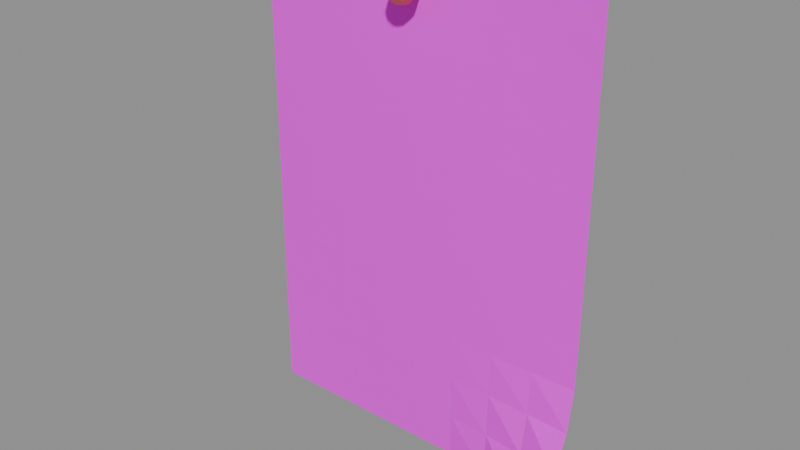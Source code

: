 # Source: Note_A4.blend  (saved by Blender 5.3.31; exported with 4.5.12 LTS)
import bpy
from mathutils import Matrix  # noqa: F401  (used for matrix-valued properties, if any)

bpy.ops.wm.read_factory_settings(use_empty=True)
scene = bpy.context.scene
scene.name = 'Scene'

# ---- images (referenced by path relative to the original .blend; pixels are not part of the script)
import os
ASSET_DIR = os.environ.get("B2B_ASSET_DIR", "")  # directory of the original .blend (textures are referenced by path, not embedded)
HERE = os.path.dirname(os.path.abspath(__file__))  # packed textures are extracted next to this script under _unpacked/

def load_image(name, relpath, width, height, colorspace="sRGB"):
    """Load a texture the original file referenced (path relative to the .blend, or extracted next to this script)."""
    p = next((c for c in (os.path.join(HERE, relpath), os.path.join(ASSET_DIR, relpath)) if relpath and os.path.exists(c)), "")
    if p:
        img = bpy.data.images.load(p, check_existing=True)
        img.name = name
    else:  # same state as the original file: an image datablock whose file is absent (Cycles renders it pink)
        img = bpy.data.images.new(name, width, height)
        img.source = "FILE"
        img.filepath = "//" + (relpath or name)
    img.colorspace_settings.name = colorspace
    return img
img_note_paper_png = load_image('Note_Paper.png', 'Note_Paper.png', 1024, 1024, 'sRGB')

# ---- materials (node trees are filled in below, after node groups)
mat_note_paper = bpy.data.materials.new('Note_Paper')
mat_note_paper.diffuse_color = (0.957, 0.937, 0.882, 1.0)
mat_note_pin = bpy.data.materials.new('Note_Pin')
mat_note_pin.diffuse_color = (0.8, 0.12, 0.12, 1.0)

# ---- material node trees
mat_note_paper.use_nodes = True; mat_note_paper.node_tree.nodes.clear()
_N = mat_note_paper.node_tree.nodes; _L = mat_note_paper.node_tree.links
n0 = _N.new('ShaderNodeBsdfPrincipled'); n0.name = 'Principled BSDF'; n0.location = (-200, 100)
n0.inputs[2].default_value = 0.95
n0.inputs[10].default_value = 0.005
n1 = _N.new('ShaderNodeOutputMaterial'); n1.name = 'Material Output'; n1.location = (200, 100)
n2 = _N.new('ShaderNodeTexImage'); n2.name = 'Image Texture'; n2.location = (0, 0)
n2.image = img_note_paper_png
_L.new(n0.outputs[0], n1.inputs[0])
_L.new(n2.outputs[0], n0.inputs[0])
n1.is_active_output = True
mat_note_pin.use_nodes = True; mat_note_pin.node_tree.nodes.clear()
_N = mat_note_pin.node_tree.nodes; _L = mat_note_pin.node_tree.links
n0 = _N.new('ShaderNodeBsdfPrincipled'); n0.name = 'Principled BSDF'; n0.location = (-200, 100)
n0.inputs[0].default_value = (0.8, 0.12, 0.12, 1.0)
n0.inputs[10].default_value = 0.005
n1 = _N.new('ShaderNodeOutputMaterial'); n1.name = 'Material Output'; n1.location = (200, 100)
_L.new(n0.outputs[0], n1.inputs[0])
n1.is_active_output = True

# ---- meshes
me_note_a4 = bpy.data.meshes.new('Note_A4')
me_note_a4.from_pydata([(-0.105, -0.002, -0.1485), (-0.07875, -0.002, -0.1485), (-0.0525, -0.002, -0.1485), (-0.02625, -0.002, -0.1485), (0.0, -0.002, -0.1485), (0.02625, -0.002005, -0.1485), (0.0525, -0.005511, -0.1471), (0.07875, -0.01551, -0.1431), (0.105, -0.032, -0.1365), (-0.105, -0.002, -0.1215), (-0.07875, -0.002323, -0.1215), (-0.0525, -0.002598, -0.1215), (-0.02625, -0.002781, -0.1215), (0.0, -0.002845, -0.1215), (0.02625, -0.002783, -0.1215), (0.0525, -0.004303, -0.1208), (0.07875, -0.008886, -0.1189), (0.105, -0.01657, -0.1157), (-0.105, -0.002, -0.0945), (-0.07875, -0.002621, -0.0945), (-0.0525, -0.003147, -0.0945), (-0.02625, -0.003498, -0.0945), (0.0, -0.003622, -0.0945), (0.02625, -0.003499, -0.0945), (0.0525, -0.003692, -0.09428), (0.07875, -0.004717, -0.09366), (0.105, -0.006656, -0.09264), (-0.105, -0.002, -0.0675), (-0.07875, -0.002868, -0.0675), (-0.0525, -0.003603, -0.0675), (-0.02625, -0.004095, -0.0675), (0.0, -0.004267, -0.0675), (0.02625, -0.004095, -0.0675), (0.0525, -0.003632, -0.06749), (0.07875, -0.002979, -0.06746), (0.105, -0.002248, -0.0674), (-0.105, -0.002, -0.0405), (-0.07875, -0.003044, -0.0405), (-0.0525, -0.00393, -0.0405), (-0.02625, -0.004521, -0.0405), (0.0, -0.004729, -0.0405), (0.02625, -0.004521, -0.0405), (0.0525, -0.00393, -0.0405), (0.07875, -0.003044, -0.0405), (0.105, -0.002, -0.0405), (-0.105, -0.002, -0.0135), (-0.07875, -0.003136, -0.0135), (-0.0525, -0.0041, -0.0135), (-0.02625, -0.004743, -0.0135), (0.0, -0.004969, -0.0135), (0.02625, -0.004743, -0.0135), (0.0525, -0.0041, -0.0135), (0.07875, -0.003136, -0.0135), (0.105, -0.002, -0.0135), (-0.105, -0.002, 0.0135), (-0.07875, -0.003136, 0.0135), (-0.0525, -0.0041, 0.0135), (-0.02625, -0.004743, 0.0135), (0.0, -0.004969, 0.0135), (0.02625, -0.004743, 0.0135), (0.0525, -0.0041, 0.0135), (0.07875, -0.003136, 0.0135), (0.105, -0.002, 0.0135), (-0.105, -0.002, 0.0405), (-0.07875, -0.003044, 0.0405), (-0.0525, -0.00393, 0.0405), (-0.02625, -0.004521, 0.0405), (0.0, -0.004729, 0.0405), (0.02625, -0.004521, 0.0405), (0.0525, -0.00393, 0.0405), (0.07875, -0.003044, 0.0405), (0.105, -0.002, 0.0405), (-0.105, -0.002, 0.0675), (-0.07875, -0.002868, 0.0675), (-0.0525, -0.003603, 0.0675), (-0.02625, -0.004095, 0.0675), (0.0, -0.004267, 0.0675), (0.02625, -0.004095, 0.0675), (0.0525, -0.003603, 0.0675), (0.07875, -0.002868, 0.0675), (0.105, -0.002, 0.0675), (-0.105, -0.002, 0.0945), (-0.07875, -0.002621, 0.0945), (-0.0525, -0.003147, 0.0945), (-0.02625, -0.003498, 0.0945), (0.0, -0.003622, 0.0945), (0.02625, -0.003498, 0.0945), (0.0525, -0.003147, 0.0945), (0.07875, -0.002621, 0.0945), (0.105, -0.002, 0.0945), (-0.105, -0.002, 0.1215), (-0.07875, -0.002323, 0.1215), (-0.0525, -0.002598, 0.1215), (-0.02625, -0.002781, 0.1215), (0.0, -0.002845, 0.1215), (0.02625, -0.002781, 0.1215), (0.0525, -0.002598, 0.1215), (0.07875, -0.002323, 0.1215), (0.105, -0.002, 0.1215), (-0.105, -0.002, 0.1485), (-0.07875, -0.002, 0.1485), (-0.0525, -0.002, 0.1485), (-0.02625, -0.002, 0.1485), (0.0, -0.002, 0.1485), (0.02625, -0.002, 0.1485), (0.0525, -0.002, 0.1485), (0.07875, -0.002, 0.1485), (0.105, -0.002, 0.1485)], [], [(9, 10, 1, 0), (10, 11, 2, 1), (11, 12, 3, 2), (12, 13, 4, 3), (13, 14, 5, 4), (14, 15, 6, 5), (15, 16, 7, 6), (16, 17, 8, 7), (18, 19, 10, 9), (19, 20, 11, 10), (20, 21, 12, 11), (21, 22, 13, 12), (22, 23, 14, 13), (23, 24, 15, 14), (24, 25, 16, 15), (25, 26, 17, 16), (27, 28, 19, 18), (28, 29, 20, 19), (29, 30, 21, 20), (30, 31, 22, 21), (31, 32, 23, 22), (32, 33, 24, 23), (33, 34, 25, 24), (34, 35, 26, 25), (36, 37, 28, 27), (37, 38, 29, 28), (38, 39, 30, 29), (39, 40, 31, 30), (40, 41, 32, 31), (41, 42, 33, 32), (42, 43, 34, 33), (43, 44, 35, 34), (45, 46, 37, 36), (46, 47, 38, 37), (47, 48, 39, 38), (48, 49, 40, 39), (49, 50, 41, 40), (50, 51, 42, 41), (51, 52, 43, 42), (52, 53, 44, 43), (54, 55, 46, 45), (55, 56, 47, 46), (56, 57, 48, 47), (57, 58, 49, 48), (58, 59, 50, 49), (59, 60, 51, 50), (60, 61, 52, 51), (61, 62, 53, 52), (63, 64, 55, 54), (64, 65, 56, 55), (65, 66, 57, 56), (66, 67, 58, 57), (67, 68, 59, 58), (68, 69, 60, 59), (69, 70, 61, 60), (70, 71, 62, 61), (72, 73, 64, 63), (73, 74, 65, 64), (74, 75, 66, 65), (75, 76, 67, 66), (76, 77, 68, 67), (77, 78, 69, 68), (78, 79, 70, 69), (79, 80, 71, 70), (81, 82, 73, 72), (82, 83, 74, 73), (83, 84, 75, 74), (84, 85, 76, 75), (85, 86, 77, 76), (86, 87, 78, 77), (87, 88, 79, 78), (88, 89, 80, 79), (90, 91, 82, 81), (91, 92, 83, 82), (92, 93, 84, 83), (93, 94, 85, 84), (94, 95, 86, 85), (95, 96, 87, 86), (96, 97, 88, 87), (97, 98, 89, 88), (99, 100, 91, 90), (100, 101, 92, 91), (101, 102, 93, 92), (102, 103, 94, 93), (103, 104, 95, 94), (104, 105, 96, 95), (105, 106, 97, 96), (106, 107, 98, 97)])
_uv = me_note_a4.uv_layers.new(name='UVMap')
_uv.uv.foreach_set('vector', [0.0, 0.09091, 0.125, 0.09091, 0.125, 0.0, 0.0, 0.0, 0.125, 0.09091, 0.25, 0.09091, 0.25, 0.0, 0.125, 0.0, 0.25, 0.09091, 0.375, 0.09091, 0.375, 0.0, 0.25, 0.0, 0.375, 0.09091, 0.5, 0.09091, 0.5, 0.0, 0.375, 0.0, 0.5, 0.09091, 0.625, 0.09091, 0.625, 0.0, 0.5, 0.0, 0.625, 0.09091, 0.75, 0.09091, 0.75, 0.0, 0.625, 0.0, 0.75, 0.09091, 0.875, 0.09091, 0.875, 0.0, 0.75, 0.0, 0.875, 0.09091, 1.0, 0.09091, 1.0, 0.0, 0.875, 0.0, 0.0, 0.1818, 0.125, 0.1818, 0.125, 0.09091, 0.0, 0.09091, 0.125, 0.1818, 0.25, 0.1818, 0.25, 0.09091, 0.125, 0.09091, 0.25, 0.1818, 0.375, 0.1818, 0.375, 0.09091, 0.25, 0.09091, 0.375, 0.1818, 0.5, 0.1818, 0.5, 0.09091, 0.375, 0.09091, 0.5, 0.1818, 0.625, 0.1818, 0.625, 0.09091, 0.5, 0.09091, 0.625, 0.1818, 0.75, 0.1818, 0.75, 0.09091, 0.625, 0.09091, 0.75, 0.1818, 0.875, 0.1818, 0.875, 0.09091, 0.75, 0.09091, 0.875, 0.1818, 1.0, 0.1818, 1.0, 0.09091, 0.875, 0.09091, 0.0, 0.2727, 0.125, 0.2727, 0.125, 0.1818, 0.0, 0.1818, 0.125, 0.2727, 0.25, 0.2727, 0.25, 0.1818, 0.125, 0.1818, 0.25, 0.2727, 0.375, 0.2727, 0.375, 0.1818, 0.25, 0.1818, 0.375, 0.2727, 0.5, 0.2727, 0.5, 0.1818, 0.375, 0.1818, 0.5, 0.2727, 0.625, 0.2727, 0.625, 0.1818, 0.5, 0.1818, 0.625, 0.2727, 0.75, 0.2727, 0.75, 0.1818, 0.625, 0.1818, 0.75, 0.2727, 0.875, 0.2727, 0.875, 0.1818, 0.75, 0.1818, 0.875, 0.2727, 1.0, 0.2727, 1.0, 0.1818, 0.875, 0.1818, 0.0, 0.3636, 0.125, 0.3636, 0.125, 0.2727, 0.0, 0.2727, 0.125, 0.3636, 0.25, 0.3636, 0.25, 0.2727, 0.125, 0.2727, 0.25, 0.3636, 0.375, 0.3636, 0.375, 0.2727, 0.25, 0.2727, 0.375, 0.3636, 0.5, 0.3636, 0.5, 0.2727, 0.375, 0.2727, 0.5, 0.3636, 0.625, 0.3636, 0.625, 0.2727, 0.5, 0.2727, 0.625, 0.3636, 0.75, 0.3636, 0.75, 0.2727, 0.625, 0.2727, 0.75, 0.3636, 0.875, 0.3636, 0.875, 0.2727, 0.75, 0.2727, 0.875, 0.3636, 1.0, 0.3636, 1.0, 0.2727, 0.875, 0.2727, 0.0, 0.4545, 0.125, 0.4545, 0.125, 0.3636, 0.0, 0.3636, 0.125, 0.4545, 0.25, 0.4545, 0.25, 0.3636, 0.125, 0.3636, 0.25, 0.4545, 0.375, 0.4545, 0.375, 0.3636, 0.25, 0.3636, 0.375, 0.4545, 0.5, 0.4545, 0.5, 0.3636, 0.375, 0.3636, 0.5, 0.4545, 0.625, 0.4545, 0.625, 0.3636, 0.5, 0.3636, 0.625, 0.4545, 0.75, 0.4545, 0.75, 0.3636, 0.625, 0.3636, 0.75, 0.4545, 0.875, 0.4545, 0.875, 0.3636, 0.75, 0.3636, 0.875, 0.4545, 1.0, 0.4545, 1.0, 0.3636, 0.875, 0.3636, 0.0, 0.5455, 0.125, 0.5455, 0.125, 0.4545, 0.0, 0.4545, 0.125, 0.5455, 0.25, 0.5455, 0.25, 0.4545, 0.125, 0.4545, 0.25, 0.5455, 0.375, 0.5455, 0.375, 0.4545, 0.25, 0.4545, 0.375, 0.5455, 0.5, 0.5455, 0.5, 0.4545, 0.375, 0.4545, 0.5, 0.5455, 0.625, 0.5455, 0.625, 0.4545, 0.5, 0.4545, 0.625, 0.5455, 0.75, 0.5455, 0.75, 0.4545, 0.625, 0.4545, 0.75, 0.5455, 0.875, 0.5455, 0.875, 0.4545, 0.75, 0.4545, 0.875, 0.5455, 1.0, 0.5455, 1.0, 0.4545, 0.875, 0.4545, 0.0, 0.6364, 0.125, 0.6364, 0.125, 0.5455, 0.0, 0.5455, 0.125, 0.6364, 0.25, 0.6364, 0.25, 0.5455, 0.125, 0.5455, 0.25, 0.6364, 0.375, 0.6364, 0.375, 0.5455, 0.25, 0.5455, 0.375, 0.6364, 0.5, 0.6364, 0.5, 0.5455, 0.375, 0.5455, 0.5, 0.6364, 0.625, 0.6364, 0.625, 0.5455, 0.5, 0.5455, 0.625, 0.6364, 0.75, 0.6364, 0.75, 0.5455, 0.625, 0.5455, 0.75, 0.6364, 0.875, 0.6364, 0.875, 0.5455, 0.75, 0.5455, 0.875, 0.6364, 1.0, 0.6364, 1.0, 0.5455, 0.875, 0.5455, 0.0, 0.7273, 0.125, 0.7273, 0.125, 0.6364, 0.0, 0.6364, 0.125, 0.7273, 0.25, 0.7273, 0.25, 0.6364, 0.125, 0.6364, 0.25, 0.7273, 0.375, 0.7273, 0.375, 0.6364, 0.25, 0.6364, 0.375, 0.7273, 0.5, 0.7273, 0.5, 0.6364, 0.375, 0.6364, 0.5, 0.7273, 0.625, 0.7273, 0.625, 0.6364, 0.5, 0.6364, 0.625, 0.7273, 0.75, 0.7273, 0.75, 0.6364, 0.625, 0.6364, 0.75, 0.7273, 0.875, 0.7273, 0.875, 0.6364, 0.75, 0.6364, 0.875, 0.7273, 1.0, 0.7273, 1.0, 0.6364, 0.875, 0.6364, 0.0, 0.8182, 0.125, 0.8182, 0.125, 0.7273, 0.0, 0.7273, 0.125, 0.8182, 0.25, 0.8182, 0.25, 0.7273, 0.125, 0.7273, 0.25, 0.8182, 0.375, 0.8182, 0.375, 0.7273, 0.25, 0.7273, 0.375, 0.8182, 0.5, 0.8182, 0.5, 0.7273, 0.375, 0.7273, 0.5, 0.8182, 0.625, 0.8182, 0.625, 0.7273, 0.5, 0.7273, 0.625, 0.8182, 0.75, 0.8182, 0.75, 0.7273, 0.625, 0.7273, 0.75, 0.8182, 0.875, 0.8182, 0.875, 0.7273, 0.75, 0.7273, 0.875, 0.8182, 1.0, 0.8182, 1.0, 0.7273, 0.875, 0.7273, 0.0, 0.9091, 0.125, 0.9091, 0.125, 0.8182, 0.0, 0.8182, 0.125, 0.9091, 0.25, 0.9091, 0.25, 0.8182, 0.125, 0.8182, 0.25, 0.9091, 0.375, 0.9091, 0.375, 0.8182, 0.25, 0.8182, 0.375, 0.9091, 0.5, 0.9091, 0.5, 0.8182, 0.375, 0.8182, 0.5, 0.9091, 0.625, 0.9091, 0.625, 0.8182, 0.5, 0.8182, 0.625, 0.9091, 0.75, 0.9091, 0.75, 0.8182, 0.625, 0.8182, 0.75, 0.9091, 0.875, 0.9091, 0.875, 0.8182, 0.75, 0.8182, 0.875, 0.9091, 1.0, 0.9091, 1.0, 0.8182, 0.875, 0.8182, 0.0, 1.0, 0.125, 1.0, 0.125, 0.9091, 0.0, 0.9091, 0.125, 1.0, 0.25, 1.0, 0.25, 0.9091, 0.125, 0.9091, 0.25, 1.0, 0.375, 1.0, 0.375, 0.9091, 0.25, 0.9091, 0.375, 1.0, 0.5, 1.0, 0.5, 0.9091, 0.375, 0.9091, 0.5, 1.0, 0.625, 1.0, 0.625, 0.9091, 0.5, 0.9091, 0.625, 1.0, 0.75, 1.0, 0.75, 0.9091, 0.625, 0.9091, 0.75, 1.0, 0.875, 1.0, 0.875, 0.9091, 0.75, 0.9091, 0.875, 1.0, 1.0, 1.0, 1.0, 0.9091, 0.875, 0.9091])
me_note_a4.materials.append(mat_note_paper)
me_note_a4.update()
me_note_pin = bpy.data.meshes.new('Note_Pin')
me_note_pin.from_pydata([(0.0, -0.0115, 0.1363), (0.0, -0.016, 0.1375), (0.0, -0.004, 0.1345), (0.0, -0.012, 0.1345), (0.004243, -0.004, 0.1327), (0.004243, -0.012, 0.1327), (0.006, -0.004, 0.1285), (0.006, -0.012, 0.1285), (0.004243, -0.004, 0.1243), (0.004243, -0.012, 0.1243), (0.0, -0.004, 0.1225), (0.0, -0.012, 0.1225), (-0.004243, -0.004, 0.1243), (-0.004243, -0.012, 0.1243), (-0.006, -0.004, 0.1285), (-0.006, -0.012, 0.1285), (-0.004243, -0.004, 0.1327), (-0.004243, -0.012, 0.1327), (0.0, -0.008206, 0.133), (0.0, -0.007, 0.1285), (0.0, -0.008206, 0.124), (0.0, -0.0115, 0.1207), (0.0, -0.016, 0.1195), (0.003182, -0.01282, 0.1363), (0.005511, -0.01049, 0.133), (0.006364, -0.009636, 0.1285), (0.005511, -0.01049, 0.124), (0.003182, -0.01282, 0.1207), (0.0045, -0.016, 0.1363), (0.007794, -0.016, 0.133), (0.009, -0.016, 0.1285), (0.007794, -0.016, 0.124), (0.0045, -0.016, 0.1207), (0.003182, -0.01918, 0.1363), (0.005511, -0.02151, 0.133), (0.006364, -0.02236, 0.1285), (0.005511, -0.02151, 0.124), (0.003182, -0.01918, 0.1207), (0.0, -0.0205, 0.1363), (0.0, -0.02379, 0.133), (0.0, -0.025, 0.1285), (0.0, -0.02379, 0.124), (0.0, -0.0205, 0.1207), (-0.003182, -0.01918, 0.1363), (-0.005511, -0.02151, 0.133), (-0.006364, -0.02236, 0.1285), (-0.005511, -0.02151, 0.124), (-0.003182, -0.01918, 0.1207), (-0.0045, -0.016, 0.1363), (-0.007794, -0.016, 0.133), (-0.009, -0.016, 0.1285), (-0.007794, -0.016, 0.124), (-0.0045, -0.016, 0.1207), (-0.003182, -0.01282, 0.1363), (-0.005511, -0.01049, 0.133), (-0.006364, -0.009636, 0.1285), (-0.005511, -0.01049, 0.124), (-0.003182, -0.01282, 0.1207)], [], [(32, 31, 36, 37), (24, 23, 28, 29), (2, 3, 5, 4), (31, 30, 35, 36), (19, 18, 24, 25), (4, 5, 7, 6), (27, 26, 31, 32), (20, 19, 25, 26), (6, 7, 9, 8), (23, 1, 28), (0, 1, 23), (8, 9, 11, 10), (26, 25, 30, 31), (21, 20, 26, 27), (10, 11, 13, 12), (22, 27, 32), (18, 0, 23, 24), (12, 13, 15, 14), (5, 3, 17, 15, 13, 11, 9, 7), (22, 21, 27), (14, 15, 17, 16), (28, 1, 33), (25, 24, 29, 30), (16, 17, 3, 2), (2, 4, 6, 8, 10, 12, 14, 16), (29, 28, 33, 34), (22, 32, 37), (30, 29, 34, 35), (37, 36, 41, 42), (36, 35, 40, 41), (34, 33, 38, 39), (22, 37, 42), (35, 34, 39, 40), (33, 1, 38), (41, 40, 45, 46), (39, 38, 43, 44), (22, 42, 47), (40, 39, 44, 45), (38, 1, 43), (42, 41, 46, 47), (46, 45, 50, 51), (44, 43, 48, 49), (22, 47, 52), (45, 44, 49, 50), (43, 1, 48), (47, 46, 51, 52), (51, 50, 55, 56), (49, 48, 53, 54), (22, 52, 57), (50, 49, 54, 55), (48, 1, 53), (52, 51, 56, 57), (54, 53, 0, 18), (22, 57, 21), (55, 54, 18, 19), (53, 1, 0), (57, 56, 20, 21), (56, 55, 19, 20)])
me_note_pin.materials.append(mat_note_pin)
me_note_pin.update()

# ---- objects
ob_note_a4 = bpy.data.objects.new('Note_A4', me_note_a4)
ob_note_pin = bpy.data.objects.new('Note_Pin', me_note_pin)

# ---- transforms, parenting, visibility, modifiers, constraints
ob_note_a4.location = (0.0, 0.0, 0.0)
ob_note_pin.parent = ob_note_a4
ob_note_pin.location = (0.0, 0.0, 0.0)

# ---- collection membership
scene.collection.objects.link(ob_note_a4)
scene.collection.objects.link(ob_note_pin)

# ---- scene / render settings (as saved in the file)
scene.frame_start = 1; scene.frame_end = 250; scene.frame_set(1)
scene.render.engine = 'BLENDER_EEVEE_NEXT'
scene.render.bake_bias = 0.0
scene.render.bake_samples = 0
scene.render.compositor_device = 'GPU'
scene.eevee.use_volume_custom_range = False
scene.eevee.fast_gi_thickness_near = 0.1
scene.eevee.fast_gi_thickness_far = 0.0
scene.eevee.ray_tracing_options.screen_trace_thickness = 0.1
bpy.context.view_layer.update()

# ---- added for rendering (the .blend has no active camera and no usable light): camera, sun + grey world if the file has none
cam_auto = bpy.data.cameras.new('AutoCamera')
cam_auto.lens = 50.0
cam_auto.sensor_width = 36.0
cam_auto.clip_end = 1000.0
ob_auto_camera = bpy.data.objects.new('AutoCamera', cam_auto)
scene.collection.objects.link(ob_auto_camera)
ob_auto_camera.location = (0.337687, -0.422224, 0.270149)
ob_auto_camera.rotation_euler = (1.09748, -7.21219e-08, 0.694738)
scene.camera = ob_auto_camera
light_auto_sun = bpy.data.lights.new('AutoSun', 'SUN')
light_auto_sun.energy = 3.0
light_auto_sun.angle = 0.0523599
ob_auto_sun = bpy.data.objects.new('AutoSun', light_auto_sun)
scene.collection.objects.link(ob_auto_sun)
ob_auto_sun.rotation_euler = (0.872665, 0.174533, 0.523599)
if scene.world is None:
    world_auto = bpy.data.worlds.new('AutoWorld')
    world_auto.color = (0.3, 0.3, 0.3)
    scene.world = world_auto
bpy.context.view_layer.update()
